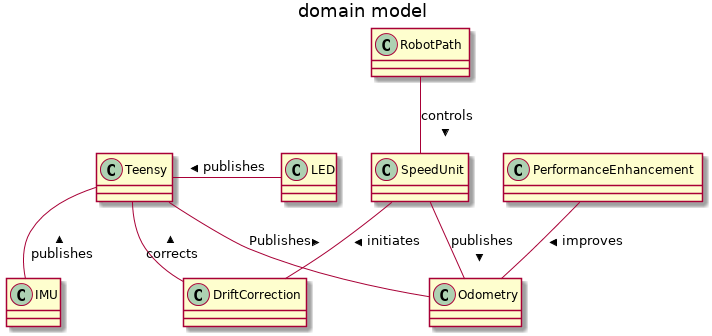

The diagram above was rendered by PlantUML. Its source (embedded in the PNG):
@startuml
title domain model
Teensy -- IMU                        : publishes <
Teensy - LED                         : publishes <
Teensy - DriftCorrection             : corrects <
SpeedUnit -- DriftCorrection   : initiates >
SpeedUnit -- Odometry          : publishes >
PerformanceEnhancement -- Odometry   : improves >
Teensy -- Odometry                   : Publishes >
RobotPath -- SpeedUnit         : controls >
@enduml